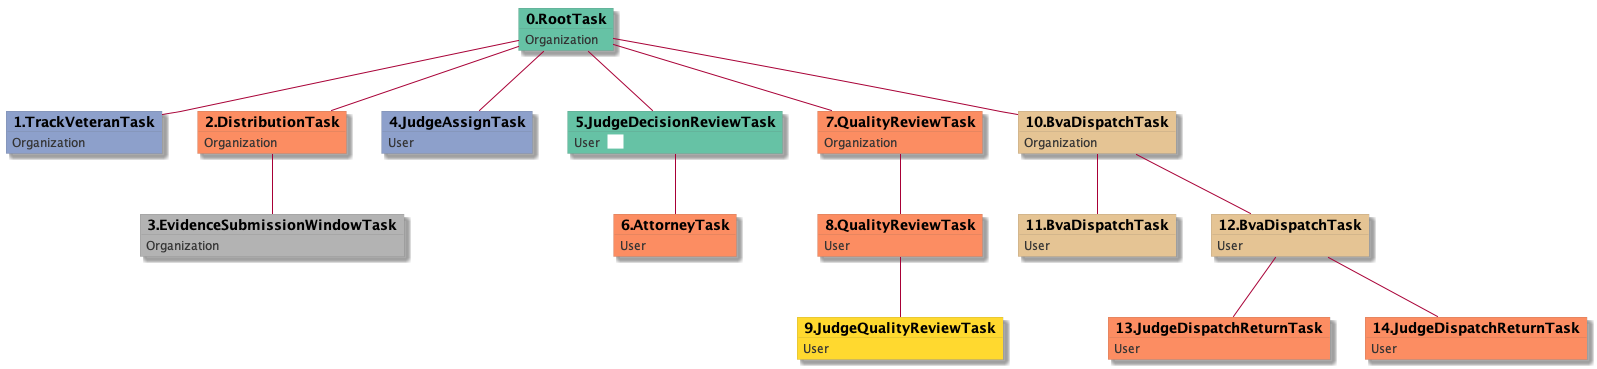

The diagram above was rendered by PlantUML. Its source (embedded in the PNG):
@startuml
skinparam {
  ObjectBorderColor #555
  ObjectBorderThickness 0
  ObjectFontStyle bold
  ObjectFontSize 14
  ObjectAttributeFontColor #333
  ObjectAttributeFontSize 12
}
  object 0.RootTask #66c2a5 {
Organization
}
  object 1.TrackVeteranTask #8da0cb {
Organization
}
  object 2.DistributionTask #fc8d62 {
Organization
}
  object 3.EvidenceSubmissionWindowTask #b3b3b3 {
Organization
}
  object 4.JudgeAssignTask #8da0cb {
User
}
  object 5.JudgeDecisionReviewTask #66c2a5 {
User  <back:white>    </back>
}
  object 6.AttorneyTask #fc8d62 {
User
}
  object 7.QualityReviewTask #fc8d62 {
Organization
}
  object 8.QualityReviewTask #fc8d62 {
User
}
  object 9.JudgeQualityReviewTask #ffd92f {
User
}
  object 10.BvaDispatchTask #e5c494 {
Organization
}
  object 11.BvaDispatchTask #e5c494 {
User
}
  object 12.BvaDispatchTask #e5c494 {
User
}
  object 13.JudgeDispatchReturnTask #fc8d62 {
User
}
  object 14.JudgeDispatchReturnTask #fc8d62 {
User
}
0.RootTask -- 1.TrackVeteranTask
0.RootTask -- 2.DistributionTask
2.DistributionTask -- 3.EvidenceSubmissionWindowTask
0.RootTask -- 4.JudgeAssignTask
0.RootTask -- 5.JudgeDecisionReviewTask
5.JudgeDecisionReviewTask -- 6.AttorneyTask
0.RootTask -- 7.QualityReviewTask
7.QualityReviewTask -- 8.QualityReviewTask
8.QualityReviewTask -- 9.JudgeQualityReviewTask
0.RootTask -- 10.BvaDispatchTask
10.BvaDispatchTask -- 11.BvaDispatchTask
10.BvaDispatchTask -- 12.BvaDispatchTask
12.BvaDispatchTask -- 13.JudgeDispatchReturnTask
12.BvaDispatchTask -- 14.JudgeDispatchReturnTask
@enduml